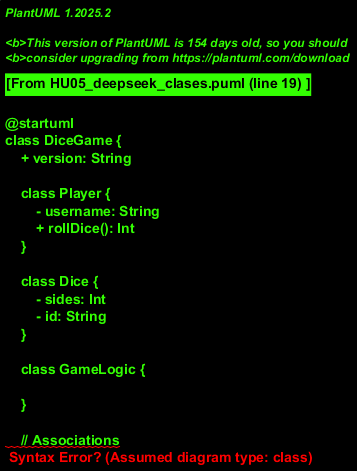

The diagram above was rendered by PlantUML. Its source (embedded in the PNG):
@startuml
class DiceGame {
    + version: String
    
    class Player {
        - username: String
        + rollDice(): Int
    }
    
    class Dice {
        - sides: Int
        - id: String
    }
    
    class GameLogic {
        
    }
    
    // Associations
    Dice o-- GameLogic
    Player -->* GameLogic
}

@enduml